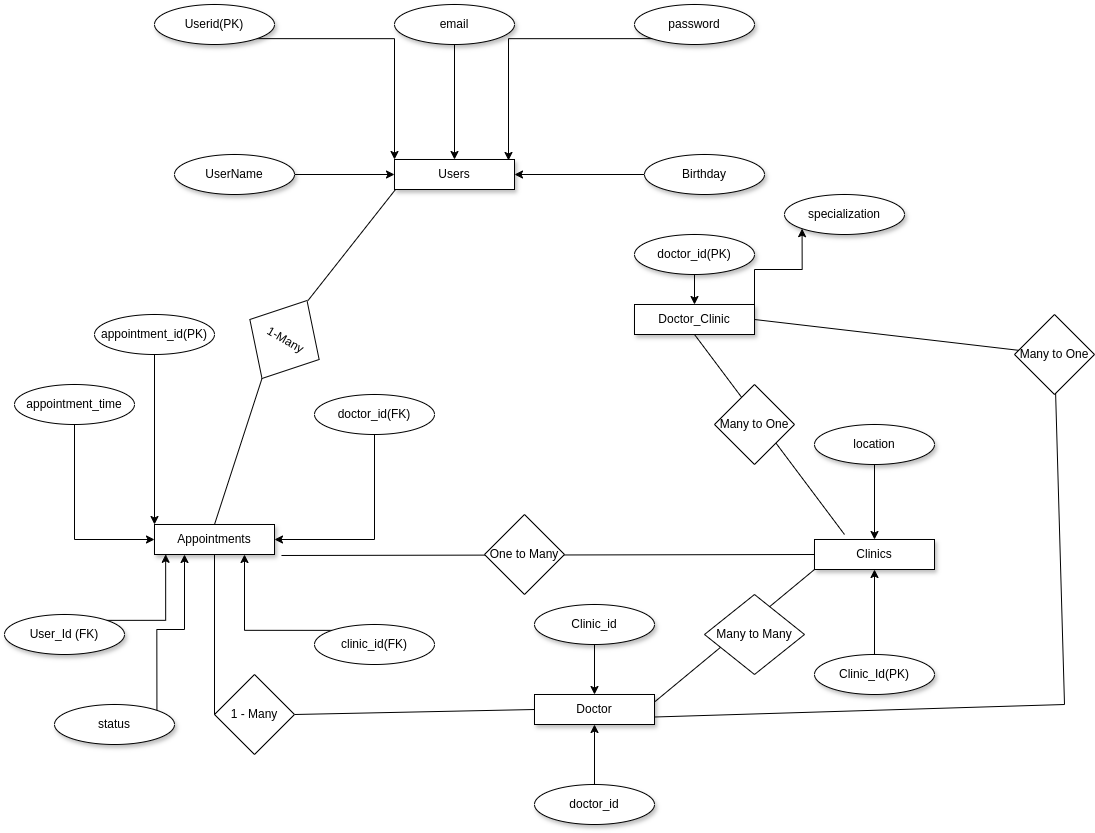

The diagram above was exported from draw.io. Its source (the exported page's mxGraphModel, read from the mxfile embedded in the PNG):
<mxGraphModel dx="2177" dy="802" grid="1" gridSize="10" guides="1" tooltips="1" connect="1" arrows="1" fold="1" page="1" pageScale="1" pageWidth="827" pageHeight="1169" math="0" shadow="0">
  <root>
    <mxCell id="0" />
    <mxCell id="1" parent="0" />
    <mxCell id="huUjzt7kF_FcU4CanR92-66" value="Appointments" style="rounded=0;whiteSpace=wrap;html=1;shadow=1;" parent="1" vertex="1">
      <mxGeometry x="150" y="540" width="120" height="30" as="geometry" />
    </mxCell>
    <mxCell id="huUjzt7kF_FcU4CanR92-131" style="edgeStyle=orthogonalEdgeStyle;rounded=0;orthogonalLoop=1;jettySize=auto;html=1;exitX=0.5;exitY=1;exitDx=0;exitDy=0;entryX=0;entryY=0.5;entryDx=0;entryDy=0;" parent="1" source="huUjzt7kF_FcU4CanR92-73" target="huUjzt7kF_FcU4CanR92-66" edge="1">
      <mxGeometry relative="1" as="geometry" />
    </mxCell>
    <mxCell id="huUjzt7kF_FcU4CanR92-73" value="appointment_time" style="ellipse;whiteSpace=wrap;html=1;" parent="1" vertex="1">
      <mxGeometry x="10" y="400" width="120" height="40" as="geometry" />
    </mxCell>
    <mxCell id="huUjzt7kF_FcU4CanR92-135" style="edgeStyle=orthogonalEdgeStyle;rounded=0;orthogonalLoop=1;jettySize=auto;html=1;exitX=0;exitY=0;exitDx=0;exitDy=0;entryX=0.75;entryY=1;entryDx=0;entryDy=0;" parent="1" source="huUjzt7kF_FcU4CanR92-75" target="huUjzt7kF_FcU4CanR92-66" edge="1">
      <mxGeometry relative="1" as="geometry" />
    </mxCell>
    <mxCell id="huUjzt7kF_FcU4CanR92-75" value="clinic_id(FK)" style="ellipse;whiteSpace=wrap;html=1;" parent="1" vertex="1">
      <mxGeometry x="310" y="640" width="120" height="40" as="geometry" />
    </mxCell>
    <mxCell id="huUjzt7kF_FcU4CanR92-132" style="edgeStyle=orthogonalEdgeStyle;rounded=0;orthogonalLoop=1;jettySize=auto;html=1;exitX=0.5;exitY=1;exitDx=0;exitDy=0;entryX=1;entryY=0.5;entryDx=0;entryDy=0;" parent="1" source="huUjzt7kF_FcU4CanR92-76" target="huUjzt7kF_FcU4CanR92-66" edge="1">
      <mxGeometry relative="1" as="geometry" />
    </mxCell>
    <mxCell id="huUjzt7kF_FcU4CanR92-76" value="doctor_id(FK)" style="ellipse;whiteSpace=wrap;html=1;" parent="1" vertex="1">
      <mxGeometry x="310" y="410" width="120" height="40" as="geometry" />
    </mxCell>
    <mxCell id="huUjzt7kF_FcU4CanR92-134" style="edgeStyle=orthogonalEdgeStyle;rounded=0;orthogonalLoop=1;jettySize=auto;html=1;exitX=1;exitY=0;exitDx=0;exitDy=0;entryX=0.25;entryY=1;entryDx=0;entryDy=0;" parent="1" source="huUjzt7kF_FcU4CanR92-77" target="huUjzt7kF_FcU4CanR92-66" edge="1">
      <mxGeometry relative="1" as="geometry" />
    </mxCell>
    <mxCell id="huUjzt7kF_FcU4CanR92-77" value="status" style="ellipse;whiteSpace=wrap;html=1;shadow=1;" parent="1" vertex="1">
      <mxGeometry x="50" y="720" width="120" height="40" as="geometry" />
    </mxCell>
    <mxCell id="huUjzt7kF_FcU4CanR92-85" value="Clinics" style="rounded=0;whiteSpace=wrap;html=1;shadow=1;" parent="1" vertex="1">
      <mxGeometry x="810" y="555" width="120" height="30" as="geometry" />
    </mxCell>
    <mxCell id="huUjzt7kF_FcU4CanR92-120" value="" style="edgeStyle=orthogonalEdgeStyle;rounded=0;orthogonalLoop=1;jettySize=auto;html=1;" parent="1" source="huUjzt7kF_FcU4CanR92-86" target="huUjzt7kF_FcU4CanR92-85" edge="1">
      <mxGeometry relative="1" as="geometry" />
    </mxCell>
    <mxCell id="huUjzt7kF_FcU4CanR92-86" value="location" style="ellipse;whiteSpace=wrap;html=1;shadow=1;" parent="1" vertex="1">
      <mxGeometry x="810" y="440" width="120" height="40" as="geometry" />
    </mxCell>
    <mxCell id="huUjzt7kF_FcU4CanR92-119" value="" style="edgeStyle=orthogonalEdgeStyle;rounded=0;orthogonalLoop=1;jettySize=auto;html=1;" parent="1" source="huUjzt7kF_FcU4CanR92-87" target="huUjzt7kF_FcU4CanR92-85" edge="1">
      <mxGeometry relative="1" as="geometry" />
    </mxCell>
    <mxCell id="huUjzt7kF_FcU4CanR92-87" value="Clinic_Id(PK)" style="ellipse;whiteSpace=wrap;html=1;shadow=1;" parent="1" vertex="1">
      <mxGeometry x="810" y="670" width="120" height="40" as="geometry" />
    </mxCell>
    <mxCell id="huUjzt7kF_FcU4CanR92-95" value="Doctor" style="rounded=0;whiteSpace=wrap;html=1;shadow=1;" parent="1" vertex="1">
      <mxGeometry x="530" y="710" width="120" height="30" as="geometry" />
    </mxCell>
    <mxCell id="huUjzt7kF_FcU4CanR92-149" style="edgeStyle=orthogonalEdgeStyle;rounded=0;orthogonalLoop=1;jettySize=auto;html=1;exitX=0.5;exitY=0;exitDx=0;exitDy=0;entryX=0.5;entryY=1;entryDx=0;entryDy=0;" parent="1" source="huUjzt7kF_FcU4CanR92-96" target="huUjzt7kF_FcU4CanR92-95" edge="1">
      <mxGeometry relative="1" as="geometry" />
    </mxCell>
    <mxCell id="huUjzt7kF_FcU4CanR92-96" value="doctor_id" style="ellipse;whiteSpace=wrap;html=1;shadow=1;" parent="1" vertex="1">
      <mxGeometry x="530" y="800" width="120" height="40" as="geometry" />
    </mxCell>
    <mxCell id="huUjzt7kF_FcU4CanR92-100" value="" style="edgeStyle=orthogonalEdgeStyle;rounded=0;orthogonalLoop=1;jettySize=auto;html=1;" parent="1" source="huUjzt7kF_FcU4CanR92-97" target="huUjzt7kF_FcU4CanR92-95" edge="1">
      <mxGeometry relative="1" as="geometry" />
    </mxCell>
    <mxCell id="huUjzt7kF_FcU4CanR92-97" value="Clinic_id" style="ellipse;whiteSpace=wrap;html=1;shadow=1;" parent="1" vertex="1">
      <mxGeometry x="530" y="620" width="120" height="40" as="geometry" />
    </mxCell>
    <mxCell id="huUjzt7kF_FcU4CanR92-158" style="edgeStyle=orthogonalEdgeStyle;rounded=0;orthogonalLoop=1;jettySize=auto;html=1;exitX=1;exitY=0;exitDx=0;exitDy=0;entryX=0;entryY=1;entryDx=0;entryDy=0;" parent="1" source="huUjzt7kF_FcU4CanR92-101" target="huUjzt7kF_FcU4CanR92-103" edge="1">
      <mxGeometry relative="1" as="geometry" />
    </mxCell>
    <mxCell id="huUjzt7kF_FcU4CanR92-101" value="Doctor_Clinic" style="rounded=0;whiteSpace=wrap;html=1;shadow=1;" parent="1" vertex="1">
      <mxGeometry x="630" y="320" width="120" height="30" as="geometry" />
    </mxCell>
    <mxCell id="huUjzt7kF_FcU4CanR92-106" value="" style="edgeStyle=orthogonalEdgeStyle;rounded=0;orthogonalLoop=1;jettySize=auto;html=1;" parent="1" source="huUjzt7kF_FcU4CanR92-102" target="huUjzt7kF_FcU4CanR92-101" edge="1">
      <mxGeometry relative="1" as="geometry" />
    </mxCell>
    <mxCell id="huUjzt7kF_FcU4CanR92-102" value="doctor_id(PK)" style="ellipse;whiteSpace=wrap;html=1;shadow=1;" parent="1" vertex="1">
      <mxGeometry x="630" y="250" width="120" height="40" as="geometry" />
    </mxCell>
    <mxCell id="huUjzt7kF_FcU4CanR92-103" value="specialization" style="ellipse;whiteSpace=wrap;html=1;shadow=1;" parent="1" vertex="1">
      <mxGeometry x="780" y="210" width="120" height="40" as="geometry" />
    </mxCell>
    <mxCell id="huUjzt7kF_FcU4CanR92-108" value="Users" style="rounded=0;whiteSpace=wrap;html=1;shadow=1;" parent="1" vertex="1">
      <mxGeometry x="390" y="175" width="120" height="30" as="geometry" />
    </mxCell>
    <mxCell id="huUjzt7kF_FcU4CanR92-126" value="" style="edgeStyle=orthogonalEdgeStyle;rounded=0;orthogonalLoop=1;jettySize=auto;html=1;" parent="1" source="huUjzt7kF_FcU4CanR92-109" target="huUjzt7kF_FcU4CanR92-108" edge="1">
      <mxGeometry relative="1" as="geometry" />
    </mxCell>
    <mxCell id="huUjzt7kF_FcU4CanR92-109" value="email" style="ellipse;whiteSpace=wrap;html=1;shadow=1;" parent="1" vertex="1">
      <mxGeometry x="390" y="20" width="120" height="40" as="geometry" />
    </mxCell>
    <mxCell id="huUjzt7kF_FcU4CanR92-114" value="" style="edgeStyle=orthogonalEdgeStyle;rounded=0;orthogonalLoop=1;jettySize=auto;html=1;" parent="1" source="huUjzt7kF_FcU4CanR92-110" target="huUjzt7kF_FcU4CanR92-108" edge="1">
      <mxGeometry relative="1" as="geometry" />
    </mxCell>
    <mxCell id="huUjzt7kF_FcU4CanR92-111" value="password" style="ellipse;whiteSpace=wrap;html=1;shadow=1;" parent="1" vertex="1">
      <mxGeometry x="630" y="20" width="120" height="40" as="geometry" />
    </mxCell>
    <mxCell id="huUjzt7kF_FcU4CanR92-116" value="" style="edgeStyle=orthogonalEdgeStyle;rounded=0;orthogonalLoop=1;jettySize=auto;html=1;" parent="1" source="huUjzt7kF_FcU4CanR92-112" target="huUjzt7kF_FcU4CanR92-108" edge="1">
      <mxGeometry relative="1" as="geometry" />
    </mxCell>
    <mxCell id="huUjzt7kF_FcU4CanR92-112" value="Birthday" style="ellipse;whiteSpace=wrap;html=1;shadow=1;" parent="1" vertex="1">
      <mxGeometry x="640" y="170" width="120" height="40" as="geometry" />
    </mxCell>
    <mxCell id="huUjzt7kF_FcU4CanR92-110" value="UserName" style="ellipse;whiteSpace=wrap;html=1;shadow=1;" parent="1" vertex="1">
      <mxGeometry x="170" y="170" width="120" height="40" as="geometry" />
    </mxCell>
    <mxCell id="huUjzt7kF_FcU4CanR92-125" style="edgeStyle=orthogonalEdgeStyle;rounded=0;orthogonalLoop=1;jettySize=auto;html=1;exitX=1;exitY=1;exitDx=0;exitDy=0;entryX=0;entryY=0;entryDx=0;entryDy=0;" parent="1" source="huUjzt7kF_FcU4CanR92-124" target="huUjzt7kF_FcU4CanR92-108" edge="1">
      <mxGeometry relative="1" as="geometry" />
    </mxCell>
    <mxCell id="huUjzt7kF_FcU4CanR92-124" value="Userid(PK)" style="ellipse;whiteSpace=wrap;html=1;shadow=1;" parent="1" vertex="1">
      <mxGeometry x="150" y="20" width="120" height="40" as="geometry" />
    </mxCell>
    <mxCell id="huUjzt7kF_FcU4CanR92-127" style="edgeStyle=orthogonalEdgeStyle;rounded=0;orthogonalLoop=1;jettySize=auto;html=1;exitX=0;exitY=1;exitDx=0;exitDy=0;entryX=0.95;entryY=0.033;entryDx=0;entryDy=0;entryPerimeter=0;" parent="1" source="huUjzt7kF_FcU4CanR92-111" target="huUjzt7kF_FcU4CanR92-108" edge="1">
      <mxGeometry relative="1" as="geometry" />
    </mxCell>
    <mxCell id="huUjzt7kF_FcU4CanR92-139" value="&amp;nbsp;1-Many" style="rhombus;whiteSpace=wrap;html=1;rotation=30;" parent="1" vertex="1">
      <mxGeometry x="240" y="310" width="80" height="90" as="geometry" />
    </mxCell>
    <mxCell id="huUjzt7kF_FcU4CanR92-140" value="" style="endArrow=none;html=1;rounded=0;entryX=0;entryY=1;entryDx=0;entryDy=0;exitX=0.5;exitY=0;exitDx=0;exitDy=0;" parent="1" edge="1">
      <mxGeometry width="50" height="50" relative="1" as="geometry">
        <mxPoint x="303.5" y="316.0288568297003" as="sourcePoint" />
        <mxPoint x="391" y="205" as="targetPoint" />
        <Array as="points" />
      </mxGeometry>
    </mxCell>
    <mxCell id="huUjzt7kF_FcU4CanR92-141" value="" style="endArrow=none;html=1;rounded=0;exitX=1;exitY=0.5;exitDx=0;exitDy=0;entryX=0.5;entryY=1;entryDx=0;entryDy=0;" parent="1" target="huUjzt7kF_FcU4CanR92-139" edge="1">
      <mxGeometry width="50" height="50" relative="1" as="geometry">
        <mxPoint x="210" y="540" as="sourcePoint" />
        <mxPoint x="240" y="350" as="targetPoint" />
        <Array as="points" />
      </mxGeometry>
    </mxCell>
    <mxCell id="huUjzt7kF_FcU4CanR92-150" value="" style="endArrow=none;html=1;rounded=0;entryX=0;entryY=0.5;entryDx=0;entryDy=0;" parent="1" target="huUjzt7kF_FcU4CanR92-95" edge="1">
      <mxGeometry width="50" height="50" relative="1" as="geometry">
        <mxPoint x="290" y="730" as="sourcePoint" />
        <mxPoint x="290" y="660" as="targetPoint" />
      </mxGeometry>
    </mxCell>
    <mxCell id="huUjzt7kF_FcU4CanR92-151" value="1 - Many" style="rhombus;whiteSpace=wrap;html=1;" parent="1" vertex="1">
      <mxGeometry x="210" y="690" width="80" height="80" as="geometry" />
    </mxCell>
    <mxCell id="huUjzt7kF_FcU4CanR92-152" value="" style="endArrow=none;html=1;rounded=0;exitX=0;exitY=0.5;exitDx=0;exitDy=0;entryX=0.5;entryY=1;entryDx=0;entryDy=0;" parent="1" source="huUjzt7kF_FcU4CanR92-151" target="huUjzt7kF_FcU4CanR92-66" edge="1">
      <mxGeometry width="50" height="50" relative="1" as="geometry">
        <mxPoint x="240" y="710" as="sourcePoint" />
        <mxPoint x="290" y="660" as="targetPoint" />
      </mxGeometry>
    </mxCell>
    <mxCell id="huUjzt7kF_FcU4CanR92-153" value="" style="endArrow=none;html=1;rounded=0;entryX=1;entryY=0.25;entryDx=0;entryDy=0;exitX=0;exitY=1;exitDx=0;exitDy=0;" parent="1" source="huUjzt7kF_FcU4CanR92-85" target="huUjzt7kF_FcU4CanR92-95" edge="1">
      <mxGeometry width="50" height="50" relative="1" as="geometry">
        <mxPoint x="300" y="740" as="sourcePoint" />
        <mxPoint x="540" y="735" as="targetPoint" />
      </mxGeometry>
    </mxCell>
    <mxCell id="huUjzt7kF_FcU4CanR92-154" value="Many to Many" style="rhombus;whiteSpace=wrap;html=1;" parent="1" vertex="1">
      <mxGeometry x="700" y="610" width="100" height="80" as="geometry" />
    </mxCell>
    <mxCell id="huUjzt7kF_FcU4CanR92-155" value="" style="endArrow=none;html=1;rounded=0;entryX=0;entryY=0.5;entryDx=0;entryDy=0;exitX=1.058;exitY=1.033;exitDx=0;exitDy=0;exitPerimeter=0;" parent="1" source="huUjzt7kF_FcU4CanR92-66" target="huUjzt7kF_FcU4CanR92-85" edge="1">
      <mxGeometry width="50" height="50" relative="1" as="geometry">
        <mxPoint x="640" y="580" as="sourcePoint" />
        <mxPoint x="690" y="530" as="targetPoint" />
      </mxGeometry>
    </mxCell>
    <mxCell id="huUjzt7kF_FcU4CanR92-156" value="One to Many" style="rhombus;whiteSpace=wrap;html=1;" parent="1" vertex="1">
      <mxGeometry x="480" y="530" width="80" height="80" as="geometry" />
    </mxCell>
    <mxCell id="huUjzt7kF_FcU4CanR92-159" value="" style="endArrow=none;html=1;rounded=0;entryX=0.5;entryY=1;entryDx=0;entryDy=0;" parent="1" target="huUjzt7kF_FcU4CanR92-101" edge="1">
      <mxGeometry width="50" height="50" relative="1" as="geometry">
        <mxPoint x="840" y="550" as="sourcePoint" />
        <mxPoint x="690" y="410" as="targetPoint" />
      </mxGeometry>
    </mxCell>
    <mxCell id="huUjzt7kF_FcU4CanR92-160" value="Many to One" style="rhombus;whiteSpace=wrap;html=1;" parent="1" vertex="1">
      <mxGeometry x="710" y="400" width="80" height="80" as="geometry" />
    </mxCell>
    <mxCell id="huUjzt7kF_FcU4CanR92-161" value="" style="endArrow=none;html=1;rounded=0;entryX=1;entryY=0.75;entryDx=0;entryDy=0;" parent="1" target="huUjzt7kF_FcU4CanR92-95" edge="1">
      <mxGeometry width="50" height="50" relative="1" as="geometry">
        <mxPoint x="1060" y="720" as="sourcePoint" />
        <mxPoint x="670" y="580" as="targetPoint" />
      </mxGeometry>
    </mxCell>
    <mxCell id="huUjzt7kF_FcU4CanR92-162" value="" style="endArrow=none;html=1;rounded=0;" parent="1" edge="1">
      <mxGeometry width="50" height="50" relative="1" as="geometry">
        <mxPoint x="1060" y="720" as="sourcePoint" />
        <mxPoint x="1050" y="370" as="targetPoint" />
      </mxGeometry>
    </mxCell>
    <mxCell id="huUjzt7kF_FcU4CanR92-163" value="" style="endArrow=none;html=1;rounded=0;exitX=1;exitY=0.5;exitDx=0;exitDy=0;" parent="1" source="huUjzt7kF_FcU4CanR92-101" target="huUjzt7kF_FcU4CanR92-164" edge="1">
      <mxGeometry width="50" height="50" relative="1" as="geometry">
        <mxPoint x="620" y="280" as="sourcePoint" />
        <mxPoint x="1050" y="370" as="targetPoint" />
      </mxGeometry>
    </mxCell>
    <mxCell id="huUjzt7kF_FcU4CanR92-164" value="Many to One" style="rhombus;whiteSpace=wrap;html=1;" parent="1" vertex="1">
      <mxGeometry x="1010" y="330" width="80" height="80" as="geometry" />
    </mxCell>
    <mxCell id="huUjzt7kF_FcU4CanR92-166" style="edgeStyle=orthogonalEdgeStyle;rounded=0;orthogonalLoop=1;jettySize=auto;html=1;exitX=0.5;exitY=1;exitDx=0;exitDy=0;entryX=0;entryY=0;entryDx=0;entryDy=0;" parent="1" source="huUjzt7kF_FcU4CanR92-165" target="huUjzt7kF_FcU4CanR92-66" edge="1">
      <mxGeometry relative="1" as="geometry" />
    </mxCell>
    <mxCell id="huUjzt7kF_FcU4CanR92-165" value="appointment_id(PK)" style="ellipse;whiteSpace=wrap;html=1;" parent="1" vertex="1">
      <mxGeometry x="90" y="330" width="120" height="40" as="geometry" />
    </mxCell>
    <mxCell id="huUjzt7kF_FcU4CanR92-167" value="User_Id (FK)" style="ellipse;whiteSpace=wrap;html=1;shadow=1;" parent="1" vertex="1">
      <mxGeometry y="630" width="120" height="40" as="geometry" />
    </mxCell>
    <mxCell id="huUjzt7kF_FcU4CanR92-168" style="edgeStyle=orthogonalEdgeStyle;rounded=0;orthogonalLoop=1;jettySize=auto;html=1;exitX=1;exitY=0;exitDx=0;exitDy=0;entryX=0.093;entryY=0.993;entryDx=0;entryDy=0;entryPerimeter=0;" parent="1" source="huUjzt7kF_FcU4CanR92-167" target="huUjzt7kF_FcU4CanR92-66" edge="1">
      <mxGeometry relative="1" as="geometry" />
    </mxCell>
  </root>
</mxGraphModel>